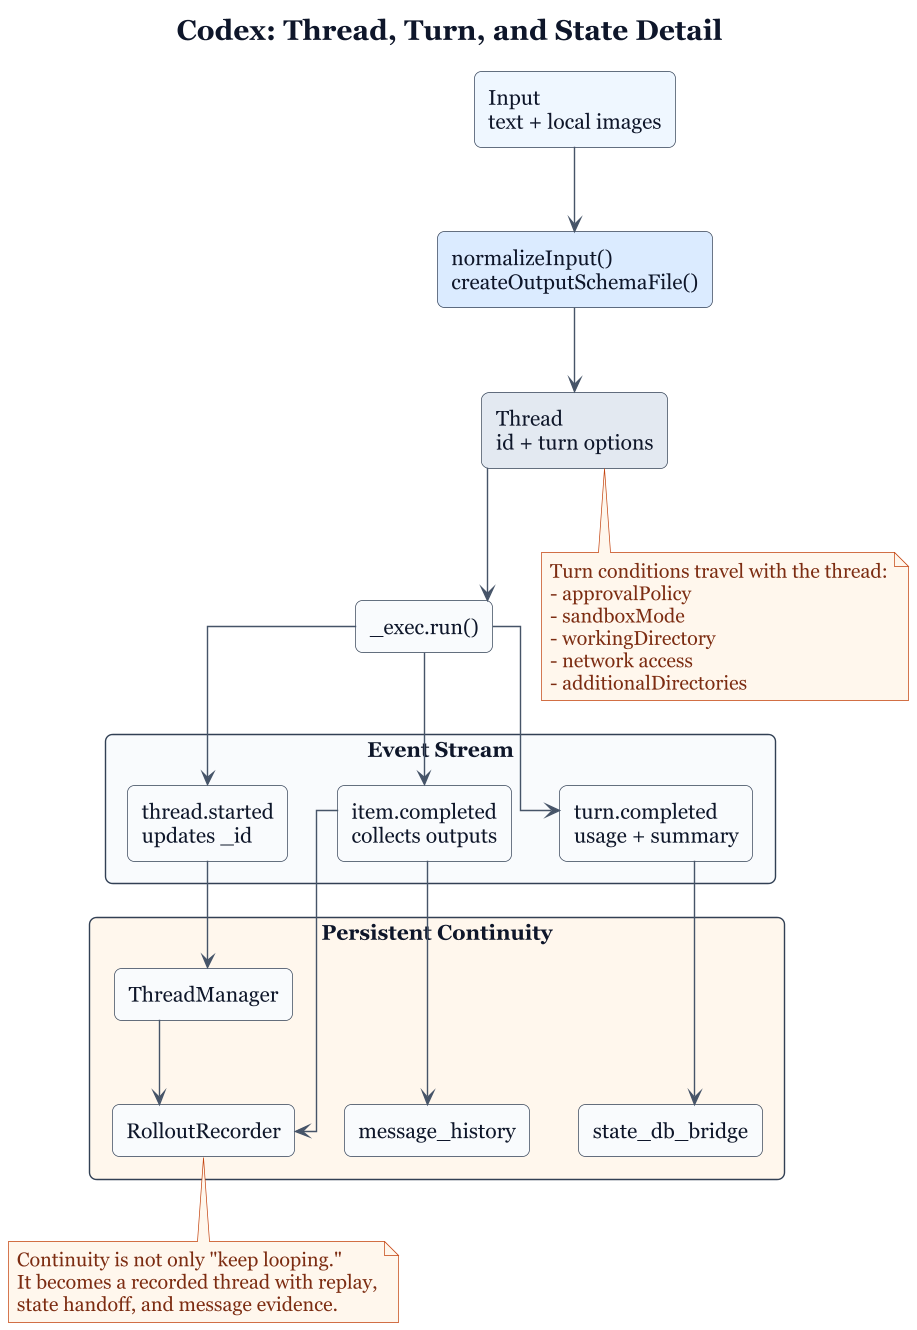

The diagram above was rendered by PlantUML. Its source (embedded in the PNG):
@startuml
title Codex: Thread, Turn, and State Detail

skinparam backgroundColor transparent
skinparam dpi 135
skinparam linetype ortho
skinparam packageStyle rectangle
skinparam shadowing false
skinparam defaultFontName Georgia
skinparam defaultFontSize 15
skinparam TitleFontSize 20
skinparam PackageFontSize 16
skinparam RectangleFontSize 15
skinparam NoteFontSize 14
skinparam ArrowFontSize 13
skinparam ArrowColor #475569
skinparam PackageBorderColor #334155
skinparam PackageFontColor #0F172A
skinparam RectangleBorderColor #334155
skinparam RectangleBackgroundColor #F8FAFC
skinparam RectangleFontColor #0F172A
skinparam NoteBackgroundColor #FFF7ED
skinparam NoteBorderColor #C2410C
skinparam NoteFontColor #7C2D12
skinparam TitleFontColor #0F172A
skinparam RectangleRoundCorner 10

top to bottom direction

rectangle "Input\ntext + local images" as input #EFF6FF
rectangle "normalizeInput()\ncreateOutputSchemaFile()" as prep #DBEAFE
rectangle "Thread\nid + turn options" as thread #E2E8F0
rectangle "_exec.run()" as exec #F8FAFC

package "Event Stream" #F8FAFC {
  rectangle "thread.started\nupdates _id" as started
  rectangle "item.completed\ncollects outputs" as itemdone
  rectangle "turn.completed\nusage + summary" as turndone

  started -[hidden]right- itemdone
  itemdone -[hidden]right- turndone
}

package "Persistent Continuity" #FFF7ED {
  rectangle "ThreadManager" as manager
  rectangle "RolloutRecorder" as rollout
  rectangle "state_db_bridge" as state
  rectangle "message_history" as history

  manager -[hidden]right- rollout
  rollout -[hidden]right- state
  state -[hidden]right- history
}

input --> prep
prep --> thread
thread --> exec
exec --> started
exec --> itemdone
exec --> turndone

started --> manager
itemdone --> rollout
itemdone --> history
turndone --> state
manager --> rollout

note bottom of thread
Turn conditions travel with the thread:
- approvalPolicy
- sandboxMode
- workingDirectory
- network access
- additionalDirectories
end note

note bottom of rollout
Continuity is not only "keep looping."
It becomes a recorded thread with replay,
state handoff, and message evidence.
end note

@enduml